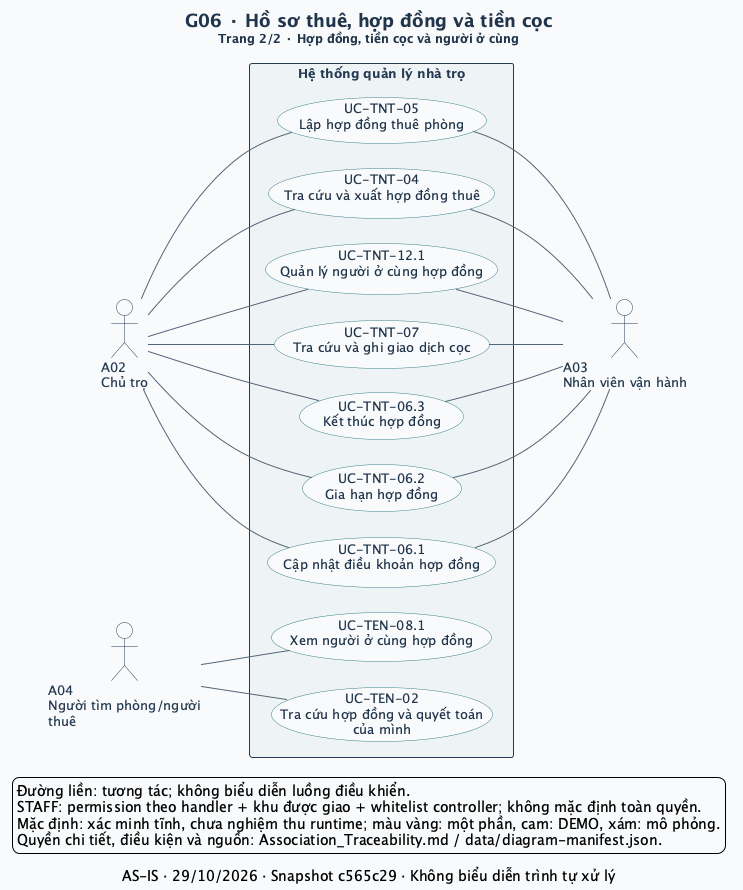

The diagram above was rendered by PlantUML. Its source (embedded in the PNG):
@startuml
left to right direction
skinparam defaultFontName SansSerif
skinparam defaultFontSize 13
skinparam backgroundColor #F8FAFC
skinparam shadowing false
skinparam ArrowColor #52647A
skinparam ArrowThickness 1
skinparam actorStyle stickman
skinparam actorBorderColor #243A52
skinparam actorFontColor #243A52
skinparam actorBackgroundColor #FFFFFF
skinparam usecase {
  BackgroundColor #FFFFFF
  BorderColor #327C83
  FontColor #20354B
  BackgroundColor<<Một phần>> #FFF0CE
  BorderColor<<Một phần>> #B17917
  BackgroundColor<<DEMO>> #FCE5DF
  BorderColor<<DEMO>> #BC593A
  BackgroundColor<<MÔ PHỎNG>> #E7EAF1
  BorderColor<<MÔ PHỎNG>> #6C7488
}
skinparam rectangle {
  BackgroundColor #EEF4F5
  BorderColor #243A52
  FontColor #243A52
}
skinparam titleFontColor #20354B
skinparam titleFontSize 18
skinparam nodesep 25
skinparam ranksep 65
title G06 · Hồ sơ thuê, hợp đồng và tiền cọc\n<size:12>Trang 2/2 · Hợp đồng, tiền cọc và người ở cùng</size>
caption AS-IS · 29/10/2026 · Snapshot c565c29 · Không biểu diễn trình tự xử lý
actor "A02\nChủ trọ" as A02
actor "A03\nNhân viên vận hành" as A03
actor "A04\nNgười tìm phòng/người\nthuê" as A04
rectangle "Hệ thống quản lý nhà trọ" as SYSTEM {
  usecase "UC-TNT-04\nTra cứu và xuất hợp đồng thuê" as UC_TNT_04
  usecase "UC-TNT-05\nLập hợp đồng thuê phòng" as UC_TNT_05
  usecase "UC-TNT-06.1\nCập nhật điều khoản hợp đồng" as UC_TNT_06_1
  usecase "UC-TNT-06.2\nGia hạn hợp đồng" as UC_TNT_06_2
  usecase "UC-TNT-06.3\nKết thúc hợp đồng" as UC_TNT_06_3
  usecase "UC-TEN-02\nTra cứu hợp đồng và quyết toán\ncủa mình" as UC_TEN_02
  usecase "UC-TNT-07\nTra cứu và ghi giao dịch cọc" as UC_TNT_07
  usecase "UC-TNT-12.1\nQuản lý người ở cùng hợp đồng" as UC_TNT_12_1
  usecase "UC-TEN-08.1\nXem người ở cùng hợp đồng" as UC_TEN_08_1
}
A02 -- UC_TNT_04
UC_TNT_04 -- A03
A02 -- UC_TNT_05
UC_TNT_05 -- A03
A02 -- UC_TNT_06_1
UC_TNT_06_1 -- A03
A02 -- UC_TNT_06_2
UC_TNT_06_2 -- A03
A02 -- UC_TNT_06_3
UC_TNT_06_3 -- A03
A04 -- UC_TEN_02
A02 -- UC_TNT_07
UC_TNT_07 -- A03
A02 -- UC_TNT_12_1
UC_TNT_12_1 -- A03
A04 -- UC_TEN_08_1
legend bottom left
  Đường liền: tương tác; không biểu diễn luồng điều khiển.
  STAFF: permission theo handler + khu được giao + whitelist controller; không mặc định toàn quyền.
  Mặc định: xác minh tĩnh, chưa nghiệm thu runtime; màu vàng: một phần, cam: DEMO, xám: mô phỏng.
  Quyền chi tiết, điều kiện và nguồn: Association_Traceability.md / data/diagram-manifest.json.
endlegend
@enduml